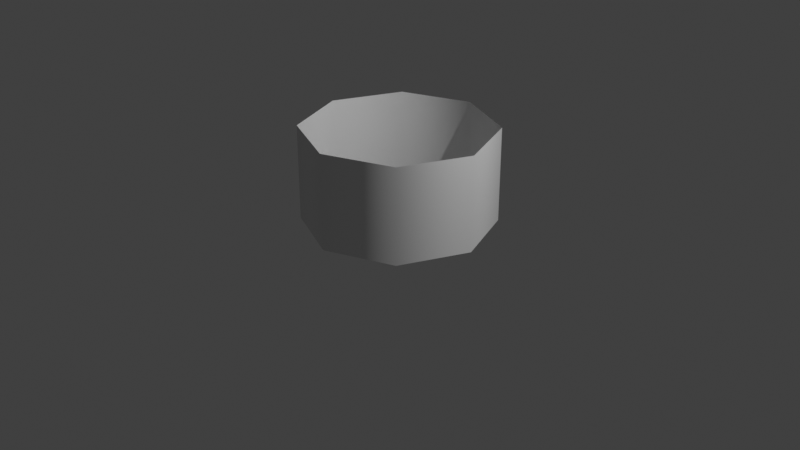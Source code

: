 # Source: curve_line.blend  (saved by Blender 3.0.20; exported with 4.5.12 LTS)
import bpy
from mathutils import Matrix  # noqa: F401  (used for matrix-valued properties, if any)

bpy.ops.wm.read_factory_settings(use_empty=True)
scene = bpy.context.scene
scene.name = 'Scene'

# ---- collections
col_collection = bpy.data.collections.new('Collection'); scene.collection.children.link(col_collection)

# ---- materials (node trees are filled in below, after node groups)
mat_material = bpy.data.materials.new('Material')
mat_material.alpha_threshold = 0.0
mat_material.use_transparent_shadow = False
mat_material.line_color = (0.0, 0.0, 0.0, 1.0)

# ---- node groups
ng_geometry_nodes = bpy.data.node_groups.new('Geometry Nodes', 'GeometryNodeTree')
_s = ng_geometry_nodes.interface.new_socket(name='Geometry', in_out='OUTPUT', socket_type='NodeSocketGeometry')
_s = ng_geometry_nodes.interface.new_socket(name='Geometry', in_out='INPUT', socket_type='NodeSocketGeometry')
ng_geometry_nodes.is_modifier = True
_N = ng_geometry_nodes.nodes; _L = ng_geometry_nodes.links
n0 = _N.new('NodeGroupOutput'); n0.name = 'Group Output'; n0.location = (200, 0)
n1 = _N.new('GeometryNodeCurveToMesh'); n1.name = 'Curve to Mesh'; n1.location = (-20, 70)
n2 = _N.new('GeometryNodeCurvePrimitiveCircle'); n2.name = 'Curve Circle'; n2.location = (-253, 63)
n2.inputs[0].default_value = 8
n3 = _N.new('GeometryNodeCurvePrimitiveLine'); n3.name = 'Curve Line'; n3.location = (-278, 158)
n3.hide = True
n4 = _N.new('GeometryNodeInputNamedAttribute'); n4.name = 'Named Attribute'; n4.location = (-45, 70)
n4.inputs[0].default_value = 'radius'
n5 = _N.new('GeometryNodeSwitch'); n5.name = 'Switch'; n5.location = (-45, 70)
n5.input_type = 'FLOAT'
n5.inputs[1].default_value = 1.0
n6 = _N.new('GeometryNodeRealizeInstances'); n6.name = 'Realize Instances'; n6.location = (0, 0)
n7 = _N.new('GeometryNodeRealizeInstances'); n7.name = 'Realize Instances.001'; n7.location = (0, 0)
_L.new(n1.outputs[0], n0.inputs[0])
_L.new(n7.outputs[0], n1.inputs[1])
_L.new(n6.outputs[0], n1.inputs[0])
_L.new(n4.outputs[1], n5.inputs[0])
_L.new(n4.outputs[0], n5.inputs[2])
_L.new(n5.outputs[0], n1.inputs[2])
_L.new(n3.outputs[0], n6.inputs[0])
_L.new(n2.outputs[0], n7.inputs[0])
n0.is_active_output = True

# ---- material node trees
mat_material.use_nodes = True; mat_material.node_tree.nodes.clear()
_N = mat_material.node_tree.nodes; _L = mat_material.node_tree.links
n0 = _N.new('ShaderNodeOutputMaterial'); n0.name = 'Material Output'; n0.location = (300, 300)
n1 = _N.new('ShaderNodeBsdfPrincipled'); n1.name = 'Principled BSDF'; n1.location = (10, 300)
n1.distribution = 'GGX'
n1.subsurface_method = 'BURLEY'
n1.inputs[2].default_value = 0.4
n1.inputs[3].default_value = 1.45
n1.inputs[27].default_value = (0.0, 0.0, 0.0, 1.0)
n1.inputs[28].default_value = 1.0
_L.new(n1.outputs[0], n0.inputs[0])
n0.is_active_output = True

# ---- world
world_world = bpy.data.worlds.new('World'); scene.world = world_world
world_world.use_nodes = True; world_world.node_tree.nodes.clear()
_N = world_world.node_tree.nodes; _L = world_world.node_tree.links
n0 = _N.new('ShaderNodeOutputWorld'); n0.name = 'World Output'; n0.location = (300, 300)
n1 = _N.new('ShaderNodeBackground'); n1.name = 'Background'; n1.location = (10, 300)
n1.inputs[0].default_value = (0.05088, 0.05088, 0.05088, 1.0)
_L.new(n1.outputs[0], n0.inputs[0])
n0.is_active_output = True
world_world.color = (0.05088, 0.05088, 0.05088)
world_world.use_sun_shadow = False
world_world.sun_shadow_jitter_overblur = 0.0

# ---- cameras
cam_camera = bpy.data.cameras.new('Camera')
cam_camera.clip_end = 100.0
cam_camera.ortho_scale = 7.314

# ---- lights
light_light = bpy.data.lights.new('Light', 'POINT')
light_light.transmission_factor = 0.0
light_light.energy = 1000.0
light_light.shadow_soft_size = 0.1
light_light.shadow_maximum_resolution = 0.006
light_light.use_absolute_resolution = True

# ---- meshes
me_cube = bpy.data.meshes.new('Cube')
me_cube.from_pydata([(1.0, 1.0, 1.0), (1.0, 1.0, -1.0), (1.0, -1.0, 1.0), (1.0, -1.0, -1.0), (-1.0, 1.0, 1.0), (-1.0, 1.0, -1.0), (-1.0, -1.0, 1.0), (-1.0, -1.0, -1.0)], [], [(0, 4, 6, 2), (3, 2, 6, 7), (7, 6, 4, 5), (5, 1, 3, 7), (1, 0, 2, 3), (5, 4, 0, 1)])
_uv = me_cube.uv_layers.new(name='UVMap')
_uv.uv.foreach_set('vector', [0.625, 0.5, 0.875, 0.5, 0.875, 0.75, 0.625, 0.75, 0.375, 0.75, 0.625, 0.75, 0.625, 1.0, 0.375, 1.0, 0.375, 0.0, 0.625, 0.0, 0.625, 0.25, 0.375, 0.25, 0.125, 0.5, 0.375, 0.5, 0.375, 0.75, 0.125, 0.75, 0.375, 0.5, 0.625, 0.5, 0.625, 0.75, 0.375, 0.75, 0.375, 0.25, 0.625, 0.25, 0.625, 0.5, 0.375, 0.5])
me_cube.materials.append(mat_material)
me_cube.use_remesh_preserve_volume = False
me_cube.use_remesh_preserve_attributes = False
me_cube.use_mirror_vertex_groups = False
me_cube.update()
me_cube_001 = bpy.data.meshes.new('Cube.001')
me_cube_001.from_pydata([(1.0, 0.0, 0.0), (0.7071, 0.7071, 0.0), (-4.371e-08, 1.0, 0.0), (-0.7071, 0.7071, 0.0), (-1.0, -8.742e-08, 0.0), (-0.7071, -0.7071, 0.0), (1.192e-08, -1.0, 0.0), (0.7071, -0.7071, 0.0), (1.0, 0.0, 1.0), (0.7071, 0.7071, 1.0), (-4.371e-08, 1.0, 1.0), (-0.7071, 0.7071, 1.0), (-1.0, -8.742e-08, 1.0), (-0.7071, -0.7071, 1.0), (1.192e-08, -1.0, 1.0), (0.7071, -0.7071, 1.0)], [], [(0, 1, 9, 8), (1, 2, 10, 9), (2, 3, 11, 10), (3, 4, 12, 11), (4, 5, 13, 12), (5, 6, 14, 13), (6, 7, 15, 14), (7, 0, 8, 15)])
me_cube_001.polygons.foreach_set('use_smooth', [True] * 8)
me_cube_001.materials.append(None)
me_cube_001.use_remesh_preserve_volume = False
me_cube_001.use_remesh_preserve_attributes = False
me_cube_001.use_mirror_vertex_groups = False
me_cube_001.update()

# ---- objects
ob_test_object = bpy.data.objects.new('test_object', me_cube)
ob_light = bpy.data.objects.new('Light', light_light)
ob_camera = bpy.data.objects.new('Camera', cam_camera)
ob_expected_object = bpy.data.objects.new('expected_object', me_cube_001)

# ---- transforms, parenting, visibility, modifiers, constraints
ob_test_object.location = (0.0, 0.0, 0.0)
ob_test_object.lock_rotations_4d = False
ob_test_object.empty_display_type = 'ARROWS'
ob_test_object.lineart.crease_threshold = 0.0
_m = ob_test_object.modifiers.new('GeometryNodes', 'NODES')
_m.node_group = ng_geometry_nodes
ob_light.location = (4.076, 1.005, 5.904)
ob_light.rotation_euler = (0.6503, 0.05522, 1.866)
ob_light.lock_rotations_4d = False
ob_light.empty_display_type = 'ARROWS'
ob_light.color = (0.0, 0.0, 0.0, 0.0)
ob_light.lineart.crease_threshold = 0.0
ob_camera.location = (7.359, -6.926, 4.958)
ob_camera.rotation_euler = (1.109, 0.0, 0.8149)
ob_camera.lock_rotations_4d = False
ob_camera.empty_display_type = 'ARROWS'
ob_camera.color = (0.0, 0.0, 0.0, 0.0)
ob_camera.display_type = 'WIRE'
ob_camera.lineart.crease_threshold = 0.0
ob_expected_object.location = (0.0, 10.0, 0.0)
ob_expected_object.lock_rotations_4d = False
ob_expected_object.empty_display_type = 'ARROWS'
ob_expected_object.lineart.crease_threshold = 0.0

# ---- collection membership
col_collection.objects.link(ob_test_object)
col_collection.objects.link(ob_light)
col_collection.objects.link(ob_camera)
col_collection.objects.link(ob_expected_object)

# ---- scene / render settings (as saved in the file)
scene.camera = ob_camera
scene.frame_start = 1; scene.frame_end = 250; scene.frame_set(1)
scene.render.engine = 'BLENDER_EEVEE_NEXT'
scene.cycles.use_denoising = False
scene.cycles.samples = 128
scene.cycles.sampling_pattern = 'TABULATED_SOBOL'
scene.cycles.use_adaptive_sampling = False
scene.cycles.use_light_tree = False
scene.view_settings.view_transform = 'Standard'
bpy.context.view_layer.update()
